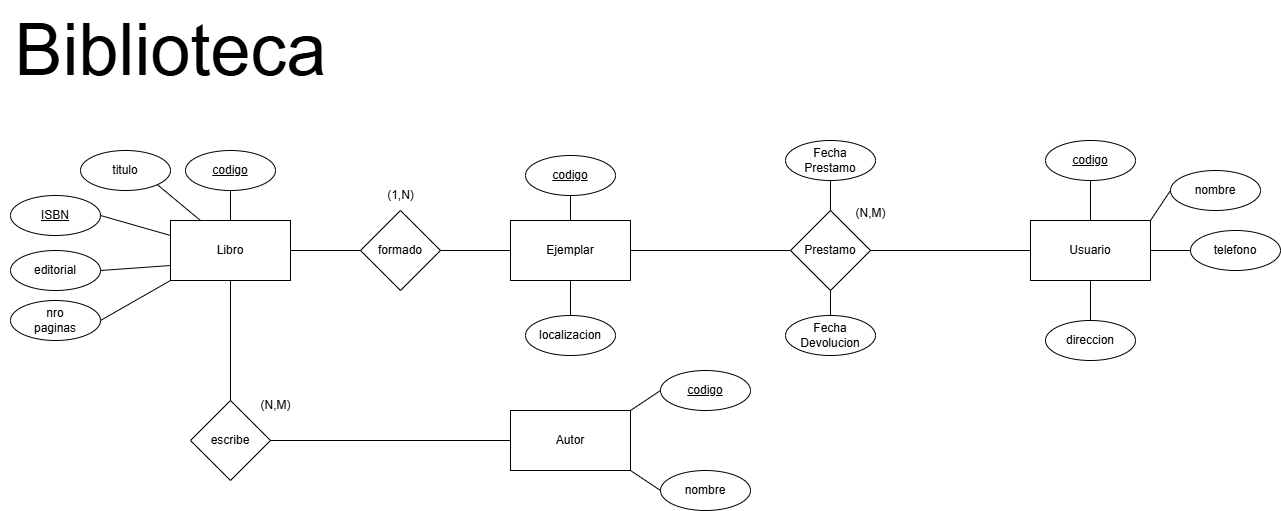

The diagram above was exported from draw.io. Its source (the exported page's mxGraphModel, read from the mxfile embedded in the PNG):
<mxGraphModel dx="1042" dy="562" grid="1" gridSize="10" guides="1" tooltips="1" connect="1" arrows="1" fold="1" page="1" pageScale="1" pageWidth="1920" pageHeight="1080" math="0" shadow="0" extFonts="Permanent Marker^https://fonts.googleapis.com/css?family=Permanent+Marker">
  <root>
    <mxCell id="0" />
    <mxCell id="1" parent="0" />
    <mxCell id="4efEMAGyxf1YG74j_y5j-1" value="titulo" style="ellipse;whiteSpace=wrap;html=1;" parent="1" vertex="1">
      <mxGeometry x="210" y="170" width="90" height="40" as="geometry" />
    </mxCell>
    <mxCell id="4efEMAGyxf1YG74j_y5j-11" value="&lt;u&gt;codigo&lt;/u&gt;" style="ellipse;whiteSpace=wrap;html=1;rotation=0;" parent="1" vertex="1">
      <mxGeometry x="315" y="170" width="90" height="40" as="geometry" />
    </mxCell>
    <mxCell id="4efEMAGyxf1YG74j_y5j-12" value="&lt;u&gt;ISBN&lt;/u&gt;" style="ellipse;whiteSpace=wrap;html=1;" parent="1" vertex="1">
      <mxGeometry x="140" y="215" width="90" height="40" as="geometry" />
    </mxCell>
    <mxCell id="4efEMAGyxf1YG74j_y5j-13" value="nro&lt;div&gt;paginas&lt;/div&gt;" style="ellipse;whiteSpace=wrap;html=1;" parent="1" vertex="1">
      <mxGeometry x="140" y="320" width="90" height="40" as="geometry" />
    </mxCell>
    <mxCell id="4efEMAGyxf1YG74j_y5j-14" value="editorial" style="ellipse;whiteSpace=wrap;html=1;" parent="1" vertex="1">
      <mxGeometry x="140" y="270" width="90" height="40" as="geometry" />
    </mxCell>
    <mxCell id="4efEMAGyxf1YG74j_y5j-23" value="Libro" style="rounded=0;whiteSpace=wrap;html=1;" parent="1" vertex="1">
      <mxGeometry x="300" y="240" width="120" height="60" as="geometry" />
    </mxCell>
    <mxCell id="4efEMAGyxf1YG74j_y5j-34" value="" style="endArrow=none;html=1;rounded=0;entryX=0.5;entryY=1;entryDx=0;entryDy=0;exitX=0.5;exitY=0;exitDx=0;exitDy=0;" parent="1" source="4efEMAGyxf1YG74j_y5j-23" target="4efEMAGyxf1YG74j_y5j-11" edge="1">
      <mxGeometry width="50" height="50" relative="1" as="geometry">
        <mxPoint x="520" y="370" as="sourcePoint" />
        <mxPoint x="570" y="320" as="targetPoint" />
      </mxGeometry>
    </mxCell>
    <mxCell id="4efEMAGyxf1YG74j_y5j-35" value="" style="endArrow=none;html=1;rounded=0;entryX=1;entryY=1;entryDx=0;entryDy=0;exitX=0.25;exitY=0;exitDx=0;exitDy=0;" parent="1" source="4efEMAGyxf1YG74j_y5j-23" target="4efEMAGyxf1YG74j_y5j-1" edge="1">
      <mxGeometry width="50" height="50" relative="1" as="geometry">
        <mxPoint x="320" y="420" as="sourcePoint" />
        <mxPoint x="370" y="370" as="targetPoint" />
      </mxGeometry>
    </mxCell>
    <mxCell id="4efEMAGyxf1YG74j_y5j-36" value="" style="endArrow=none;html=1;rounded=0;entryX=1;entryY=0.5;entryDx=0;entryDy=0;exitX=0;exitY=0.25;exitDx=0;exitDy=0;" parent="1" source="4efEMAGyxf1YG74j_y5j-23" target="4efEMAGyxf1YG74j_y5j-12" edge="1">
      <mxGeometry width="50" height="50" relative="1" as="geometry">
        <mxPoint x="320" y="420" as="sourcePoint" />
        <mxPoint x="370" y="370" as="targetPoint" />
      </mxGeometry>
    </mxCell>
    <mxCell id="4efEMAGyxf1YG74j_y5j-37" value="" style="endArrow=none;html=1;rounded=0;entryX=1;entryY=0.5;entryDx=0;entryDy=0;exitX=0;exitY=0.75;exitDx=0;exitDy=0;" parent="1" source="4efEMAGyxf1YG74j_y5j-23" target="4efEMAGyxf1YG74j_y5j-14" edge="1">
      <mxGeometry width="50" height="50" relative="1" as="geometry">
        <mxPoint x="320" y="420" as="sourcePoint" />
        <mxPoint x="370" y="370" as="targetPoint" />
      </mxGeometry>
    </mxCell>
    <mxCell id="4efEMAGyxf1YG74j_y5j-38" value="" style="endArrow=none;html=1;rounded=0;entryX=0;entryY=1;entryDx=0;entryDy=0;exitX=1;exitY=0.5;exitDx=0;exitDy=0;" parent="1" source="4efEMAGyxf1YG74j_y5j-13" target="4efEMAGyxf1YG74j_y5j-23" edge="1">
      <mxGeometry width="50" height="50" relative="1" as="geometry">
        <mxPoint x="320" y="420" as="sourcePoint" />
        <mxPoint x="370" y="370" as="targetPoint" />
      </mxGeometry>
    </mxCell>
    <mxCell id="4efEMAGyxf1YG74j_y5j-65" value="Ejemplar" style="rounded=0;whiteSpace=wrap;html=1;" parent="1" vertex="1">
      <mxGeometry x="640" y="240" width="120" height="60" as="geometry" />
    </mxCell>
    <mxCell id="4efEMAGyxf1YG74j_y5j-66" value="&lt;u&gt;codigo&lt;/u&gt;" style="ellipse;whiteSpace=wrap;html=1;rotation=0;" parent="1" vertex="1">
      <mxGeometry x="655" y="175" width="90" height="40" as="geometry" />
    </mxCell>
    <mxCell id="4efEMAGyxf1YG74j_y5j-69" value="localizacion" style="ellipse;whiteSpace=wrap;html=1;rotation=0;" parent="1" vertex="1">
      <mxGeometry x="655" y="335" width="90" height="40" as="geometry" />
    </mxCell>
    <mxCell id="4efEMAGyxf1YG74j_y5j-70" value="" style="endArrow=none;html=1;rounded=0;entryX=0.5;entryY=1;entryDx=0;entryDy=0;exitX=0.5;exitY=0;exitDx=0;exitDy=0;" parent="1" source="4efEMAGyxf1YG74j_y5j-69" target="4efEMAGyxf1YG74j_y5j-65" edge="1">
      <mxGeometry width="50" height="50" relative="1" as="geometry">
        <mxPoint x="540" y="465" as="sourcePoint" />
        <mxPoint x="590" y="415" as="targetPoint" />
      </mxGeometry>
    </mxCell>
    <mxCell id="4efEMAGyxf1YG74j_y5j-72" value="" style="endArrow=none;html=1;rounded=0;entryX=0.5;entryY=1;entryDx=0;entryDy=0;exitX=0.5;exitY=0;exitDx=0;exitDy=0;" parent="1" source="4efEMAGyxf1YG74j_y5j-65" target="4efEMAGyxf1YG74j_y5j-66" edge="1">
      <mxGeometry width="50" height="50" relative="1" as="geometry">
        <mxPoint x="540" y="465" as="sourcePoint" />
        <mxPoint x="590" y="415" as="targetPoint" />
      </mxGeometry>
    </mxCell>
    <mxCell id="Ly7AwReHAjnnFxbNV60t-1" value="formado" style="rhombus;whiteSpace=wrap;html=1;" parent="1" vertex="1">
      <mxGeometry x="490" y="230" width="80" height="80" as="geometry" />
    </mxCell>
    <mxCell id="Ly7AwReHAjnnFxbNV60t-3" value="" style="endArrow=none;html=1;rounded=0;exitX=1;exitY=0.5;exitDx=0;exitDy=0;entryX=0;entryY=0.5;entryDx=0;entryDy=0;" parent="1" source="4efEMAGyxf1YG74j_y5j-23" target="Ly7AwReHAjnnFxbNV60t-1" edge="1">
      <mxGeometry width="50" height="50" relative="1" as="geometry">
        <mxPoint x="320" y="120" as="sourcePoint" />
        <mxPoint x="370" y="70" as="targetPoint" />
      </mxGeometry>
    </mxCell>
    <mxCell id="Ly7AwReHAjnnFxbNV60t-5" value="" style="endArrow=none;html=1;rounded=0;entryX=0;entryY=0.5;entryDx=0;entryDy=0;" parent="1" target="4efEMAGyxf1YG74j_y5j-65" edge="1">
      <mxGeometry width="50" height="50" relative="1" as="geometry">
        <mxPoint x="570" y="270" as="sourcePoint" />
        <mxPoint x="420" y="210" as="targetPoint" />
      </mxGeometry>
    </mxCell>
    <mxCell id="Ly7AwReHAjnnFxbNV60t-6" value="(1,N)" style="text;html=1;align=center;verticalAlign=middle;resizable=0;points=[];autosize=1;strokeColor=none;fillColor=none;" parent="1" vertex="1">
      <mxGeometry x="505" y="200" width="50" height="30" as="geometry" />
    </mxCell>
    <mxCell id="Ly7AwReHAjnnFxbNV60t-7" value="escribe" style="rhombus;whiteSpace=wrap;html=1;" parent="1" vertex="1">
      <mxGeometry x="320" y="420" width="80" height="80" as="geometry" />
    </mxCell>
    <mxCell id="Ly7AwReHAjnnFxbNV60t-10" value="" style="endArrow=none;html=1;rounded=0;entryX=0.5;entryY=1;entryDx=0;entryDy=0;exitX=0.5;exitY=0;exitDx=0;exitDy=0;" parent="1" source="Ly7AwReHAjnnFxbNV60t-7" target="4efEMAGyxf1YG74j_y5j-23" edge="1">
      <mxGeometry width="50" height="50" relative="1" as="geometry">
        <mxPoint x="370" y="430" as="sourcePoint" />
        <mxPoint x="420" y="380" as="targetPoint" />
      </mxGeometry>
    </mxCell>
    <mxCell id="Ly7AwReHAjnnFxbNV60t-11" value="Autor" style="rounded=0;whiteSpace=wrap;html=1;" parent="1" vertex="1">
      <mxGeometry x="640" y="430" width="120" height="60" as="geometry" />
    </mxCell>
    <mxCell id="Ly7AwReHAjnnFxbNV60t-12" value="" style="endArrow=none;html=1;rounded=0;exitX=1;exitY=0.5;exitDx=0;exitDy=0;entryX=0;entryY=0.5;entryDx=0;entryDy=0;" parent="1" source="Ly7AwReHAjnnFxbNV60t-7" target="Ly7AwReHAjnnFxbNV60t-11" edge="1">
      <mxGeometry width="50" height="50" relative="1" as="geometry">
        <mxPoint x="370" y="430" as="sourcePoint" />
        <mxPoint x="420" y="380" as="targetPoint" />
      </mxGeometry>
    </mxCell>
    <mxCell id="Ly7AwReHAjnnFxbNV60t-13" value="&lt;u&gt;codigo&lt;/u&gt;" style="ellipse;whiteSpace=wrap;html=1;rotation=0;" parent="1" vertex="1">
      <mxGeometry x="790" y="390" width="90" height="40" as="geometry" />
    </mxCell>
    <mxCell id="Ly7AwReHAjnnFxbNV60t-15" value="" style="endArrow=none;html=1;rounded=0;entryX=0;entryY=0.5;entryDx=0;entryDy=0;exitX=1;exitY=0;exitDx=0;exitDy=0;" parent="1" source="Ly7AwReHAjnnFxbNV60t-11" target="Ly7AwReHAjnnFxbNV60t-13" edge="1">
      <mxGeometry width="50" height="50" relative="1" as="geometry">
        <mxPoint x="570" y="490" as="sourcePoint" />
        <mxPoint x="620" y="440" as="targetPoint" />
      </mxGeometry>
    </mxCell>
    <mxCell id="Ly7AwReHAjnnFxbNV60t-16" value="nombre" style="ellipse;whiteSpace=wrap;html=1;rotation=0;" parent="1" vertex="1">
      <mxGeometry x="790" y="490" width="90" height="40" as="geometry" />
    </mxCell>
    <mxCell id="Ly7AwReHAjnnFxbNV60t-17" value="" style="endArrow=none;html=1;rounded=0;entryX=0;entryY=0.5;entryDx=0;entryDy=0;exitX=1;exitY=1;exitDx=0;exitDy=0;" parent="1" source="Ly7AwReHAjnnFxbNV60t-11" target="Ly7AwReHAjnnFxbNV60t-16" edge="1">
      <mxGeometry width="50" height="50" relative="1" as="geometry">
        <mxPoint x="570" y="490" as="sourcePoint" />
        <mxPoint x="620" y="440" as="targetPoint" />
      </mxGeometry>
    </mxCell>
    <mxCell id="Ly7AwReHAjnnFxbNV60t-19" value="Prestamo" style="rhombus;whiteSpace=wrap;html=1;" parent="1" vertex="1">
      <mxGeometry x="920" y="230" width="80" height="80" as="geometry" />
    </mxCell>
    <mxCell id="Ly7AwReHAjnnFxbNV60t-20" value="" style="endArrow=none;html=1;rounded=0;entryX=0;entryY=0.5;entryDx=0;entryDy=0;exitX=1;exitY=0.5;exitDx=0;exitDy=0;" parent="1" source="4efEMAGyxf1YG74j_y5j-65" target="Ly7AwReHAjnnFxbNV60t-19" edge="1">
      <mxGeometry width="50" height="50" relative="1" as="geometry">
        <mxPoint x="570" y="390" as="sourcePoint" />
        <mxPoint x="620" y="340" as="targetPoint" />
      </mxGeometry>
    </mxCell>
    <mxCell id="Ly7AwReHAjnnFxbNV60t-22" value="Fecha Prestamo" style="ellipse;whiteSpace=wrap;html=1;rotation=0;" parent="1" vertex="1">
      <mxGeometry x="915" y="160" width="90" height="40" as="geometry" />
    </mxCell>
    <mxCell id="Ly7AwReHAjnnFxbNV60t-23" value="Fecha Devolucion" style="ellipse;whiteSpace=wrap;html=1;rotation=0;" parent="1" vertex="1">
      <mxGeometry x="915" y="335" width="90" height="40" as="geometry" />
    </mxCell>
    <mxCell id="Ly7AwReHAjnnFxbNV60t-24" value="" style="endArrow=none;html=1;rounded=0;entryX=0.5;entryY=1;entryDx=0;entryDy=0;exitX=0.5;exitY=0;exitDx=0;exitDy=0;" parent="1" source="Ly7AwReHAjnnFxbNV60t-19" target="Ly7AwReHAjnnFxbNV60t-22" edge="1">
      <mxGeometry width="50" height="50" relative="1" as="geometry">
        <mxPoint x="570" y="390" as="sourcePoint" />
        <mxPoint x="620" y="340" as="targetPoint" />
      </mxGeometry>
    </mxCell>
    <mxCell id="Ly7AwReHAjnnFxbNV60t-25" value="" style="endArrow=none;html=1;rounded=0;entryX=0.5;entryY=1;entryDx=0;entryDy=0;exitX=0.5;exitY=0;exitDx=0;exitDy=0;" parent="1" source="Ly7AwReHAjnnFxbNV60t-23" target="Ly7AwReHAjnnFxbNV60t-19" edge="1">
      <mxGeometry width="50" height="50" relative="1" as="geometry">
        <mxPoint x="570" y="390" as="sourcePoint" />
        <mxPoint x="620" y="340" as="targetPoint" />
      </mxGeometry>
    </mxCell>
    <mxCell id="Ly7AwReHAjnnFxbNV60t-26" value="Usuario" style="rounded=0;whiteSpace=wrap;html=1;" parent="1" vertex="1">
      <mxGeometry x="1160" y="240" width="120" height="60" as="geometry" />
    </mxCell>
    <mxCell id="Ly7AwReHAjnnFxbNV60t-27" value="&lt;u&gt;codigo&lt;/u&gt;" style="ellipse;whiteSpace=wrap;html=1;rotation=0;" parent="1" vertex="1">
      <mxGeometry x="1175" y="160" width="90" height="40" as="geometry" />
    </mxCell>
    <mxCell id="Ly7AwReHAjnnFxbNV60t-28" value="" style="endArrow=none;html=1;rounded=0;entryX=0.5;entryY=1;entryDx=0;entryDy=0;exitX=0.5;exitY=0;exitDx=0;exitDy=0;" parent="1" source="Ly7AwReHAjnnFxbNV60t-26" target="Ly7AwReHAjnnFxbNV60t-27" edge="1">
      <mxGeometry width="50" height="50" relative="1" as="geometry">
        <mxPoint x="920" y="390" as="sourcePoint" />
        <mxPoint x="970" y="340" as="targetPoint" />
      </mxGeometry>
    </mxCell>
    <mxCell id="Ly7AwReHAjnnFxbNV60t-29" value="nombre" style="ellipse;whiteSpace=wrap;html=1;rotation=0;" parent="1" vertex="1">
      <mxGeometry x="1300" y="190" width="90" height="40" as="geometry" />
    </mxCell>
    <mxCell id="Ly7AwReHAjnnFxbNV60t-30" value="" style="endArrow=none;html=1;rounded=0;entryX=0;entryY=0.5;entryDx=0;entryDy=0;exitX=1;exitY=0;exitDx=0;exitDy=0;" parent="1" source="Ly7AwReHAjnnFxbNV60t-26" target="Ly7AwReHAjnnFxbNV60t-29" edge="1">
      <mxGeometry width="50" height="50" relative="1" as="geometry">
        <mxPoint x="920" y="390" as="sourcePoint" />
        <mxPoint x="970" y="340" as="targetPoint" />
      </mxGeometry>
    </mxCell>
    <mxCell id="Ly7AwReHAjnnFxbNV60t-31" value="telefono" style="ellipse;whiteSpace=wrap;html=1;rotation=0;" parent="1" vertex="1">
      <mxGeometry x="1320" y="250" width="90" height="40" as="geometry" />
    </mxCell>
    <mxCell id="Ly7AwReHAjnnFxbNV60t-32" value="" style="endArrow=none;html=1;rounded=0;entryX=0;entryY=0.5;entryDx=0;entryDy=0;exitX=1;exitY=0.5;exitDx=0;exitDy=0;" parent="1" source="Ly7AwReHAjnnFxbNV60t-26" target="Ly7AwReHAjnnFxbNV60t-31" edge="1">
      <mxGeometry width="50" height="50" relative="1" as="geometry">
        <mxPoint x="920" y="390" as="sourcePoint" />
        <mxPoint x="970" y="340" as="targetPoint" />
      </mxGeometry>
    </mxCell>
    <mxCell id="Ly7AwReHAjnnFxbNV60t-33" value="direccion" style="ellipse;whiteSpace=wrap;html=1;rotation=0;" parent="1" vertex="1">
      <mxGeometry x="1175" y="340" width="90" height="40" as="geometry" />
    </mxCell>
    <mxCell id="Ly7AwReHAjnnFxbNV60t-34" value="" style="endArrow=none;html=1;rounded=0;entryX=0.5;entryY=1;entryDx=0;entryDy=0;exitX=0.5;exitY=0;exitDx=0;exitDy=0;" parent="1" source="Ly7AwReHAjnnFxbNV60t-33" target="Ly7AwReHAjnnFxbNV60t-26" edge="1">
      <mxGeometry width="50" height="50" relative="1" as="geometry">
        <mxPoint x="920" y="390" as="sourcePoint" />
        <mxPoint x="970" y="340" as="targetPoint" />
      </mxGeometry>
    </mxCell>
    <mxCell id="Ly7AwReHAjnnFxbNV60t-35" value="" style="endArrow=none;html=1;rounded=0;entryX=0;entryY=0.5;entryDx=0;entryDy=0;" parent="1" source="Ly7AwReHAjnnFxbNV60t-19" target="Ly7AwReHAjnnFxbNV60t-26" edge="1">
      <mxGeometry width="50" height="50" relative="1" as="geometry">
        <mxPoint x="920" y="390" as="sourcePoint" />
        <mxPoint x="970" y="340" as="targetPoint" />
      </mxGeometry>
    </mxCell>
    <mxCell id="Ly7AwReHAjnnFxbNV60t-36" value="(N,M)" style="text;html=1;align=center;verticalAlign=middle;resizable=0;points=[];autosize=1;strokeColor=none;fillColor=none;" parent="1" vertex="1">
      <mxGeometry x="975" y="218" width="50" height="30" as="geometry" />
    </mxCell>
    <mxCell id="Ly7AwReHAjnnFxbNV60t-37" value="(N,M)" style="text;html=1;align=center;verticalAlign=middle;resizable=0;points=[];autosize=1;strokeColor=none;fillColor=none;" parent="1" vertex="1">
      <mxGeometry x="380" y="410" width="50" height="30" as="geometry" />
    </mxCell>
    <mxCell id="Ly7AwReHAjnnFxbNV60t-38" value="&lt;font style=&quot;font-size: 72px;&quot;&gt;Biblioteca&lt;/font&gt;" style="text;html=1;align=center;verticalAlign=middle;resizable=0;points=[];autosize=1;strokeColor=none;fillColor=none;" parent="1" vertex="1">
      <mxGeometry x="130" y="20" width="340" height="100" as="geometry" />
    </mxCell>
  </root>
</mxGraphModel>